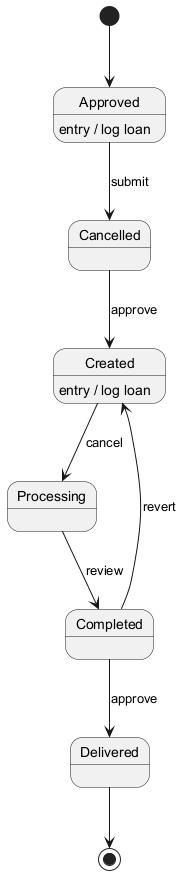

The diagram above was rendered by PlantUML. Its source (embedded in the PNG):
@startuml
skinparam backgroundColor #FFFFFF
skinparam classBackgroundColor #F3E5F5
skinparam classBorderColor #6A1B9A
[*] --> Approved
Approved --> Cancelled : submit
Approved : entry / log loan
Cancelled --> Created : approve
Created --> Processing : cancel
Created : entry / log loan
Processing --> Completed : review
Completed --> Delivered : approve
Completed --> Created : revert
Delivered --> [*]
@enduml